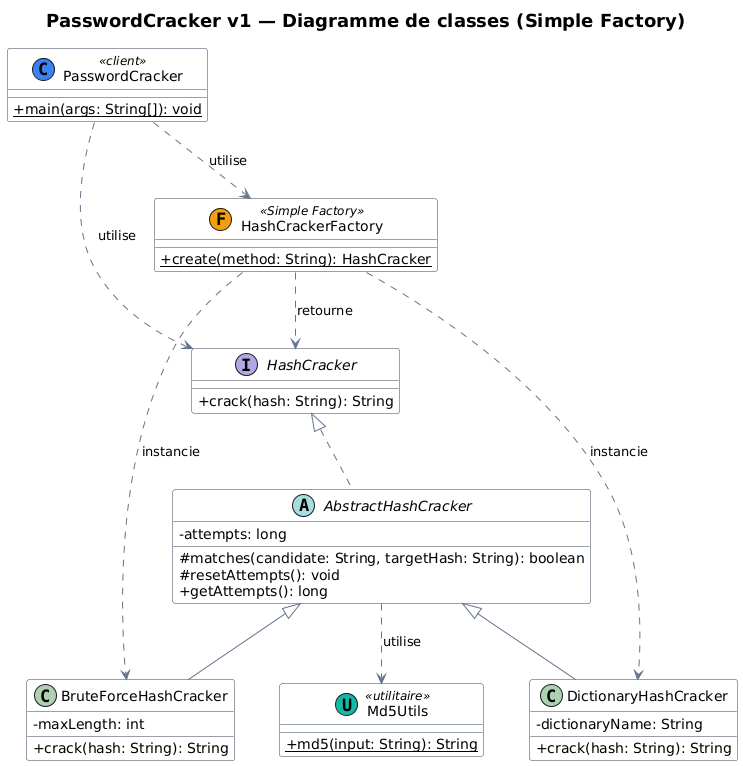

The diagram above was rendered by PlantUML. Its source (embedded in the PNG):
@startuml PasswordCracker
' Diagramme de classes — PasswordCracker v1 (patron Simple Factory)
skinparam shadowing false
skinparam classAttributeIconSize 0
skinparam backgroundColor #FFFFFF
skinparam class {
  BackgroundColor #FFFFFF
  BorderColor #334155
  ArrowColor #64748B
  FontName Segoe UI
}
skinparam stereotypeCBackgroundColor #E2E8F0
skinparam titleFontSize 18
title PasswordCracker v1 — Diagramme de classes (Simple Factory)

interface HashCracker {
  + crack(hash: String): String
}

abstract class AbstractHashCracker {
  - attempts: long
  # matches(candidate: String, targetHash: String): boolean
  # resetAttempts(): void
  + getAttempts(): long
}

class DictionaryHashCracker {
  - dictionaryName: String
  + crack(hash: String): String
}

class BruteForceHashCracker {
  - maxLength: int
  + crack(hash: String): String
}

class HashCrackerFactory << (F,#F59E0B) Simple Factory >> {
  + {static} create(method: String): HashCracker
}

class Md5Utils << (U,#14B8A6) utilitaire >> {
  + {static} md5(input: String): String
}

class PasswordCracker << (C,#3B82F6) client >> {
  + {static} main(args: String[]): void
}

HashCracker <|.. AbstractHashCracker
AbstractHashCracker <|-- DictionaryHashCracker
AbstractHashCracker <|-- BruteForceHashCracker
AbstractHashCracker ..> Md5Utils : "utilise"
HashCrackerFactory ..> HashCracker : "retourne"
HashCrackerFactory ..> DictionaryHashCracker : "instancie"
HashCrackerFactory ..> BruteForceHashCracker : "instancie"
PasswordCracker ..> HashCrackerFactory : "utilise"
PasswordCracker ..> HashCracker : "utilise"
@enduml